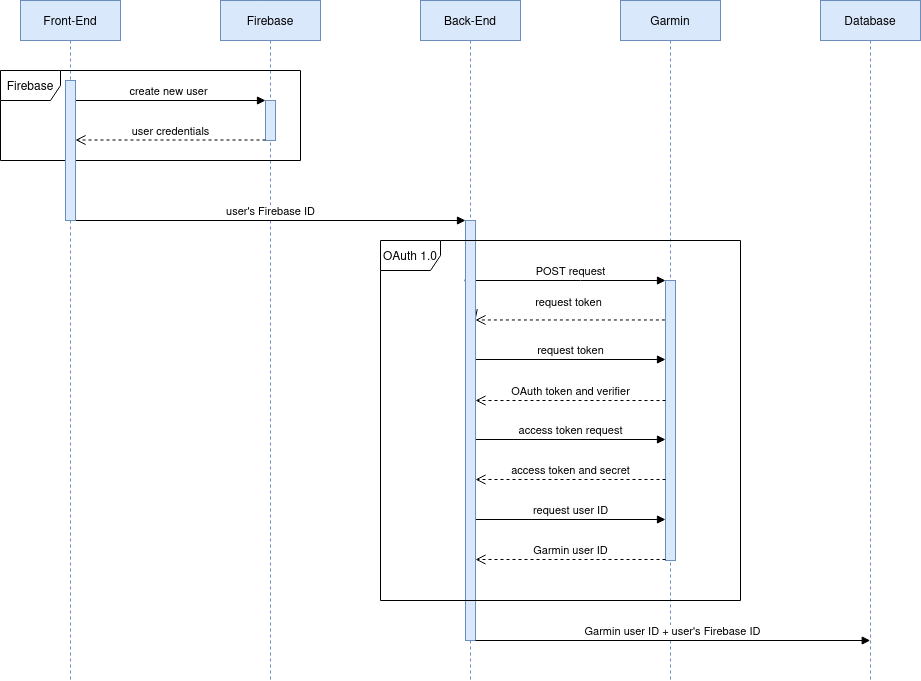

The diagram above was exported from draw.io. Its source (the exported page's mxGraphModel, read from the mxfile embedded in the PNG):
<mxGraphModel dx="989" dy="675" grid="1" gridSize="10" guides="1" tooltips="1" connect="1" arrows="1" fold="1" page="1" pageScale="1" pageWidth="827" pageHeight="1169" math="0" shadow="0">
  <root>
    <mxCell id="0" />
    <mxCell id="1" parent="0" />
    <mxCell id="3pdPkHeIhgVxAOvARcP2-1" value="Back-End" style="shape=umlLifeline;perimeter=lifelinePerimeter;whiteSpace=wrap;html=1;container=1;dropTarget=0;collapsible=0;recursiveResize=0;outlineConnect=0;portConstraint=eastwest;newEdgeStyle={&quot;curved&quot;:0,&quot;rounded&quot;:0};fillColor=#dae8fc;strokeColor=#6c8ebf;" vertex="1" parent="1">
      <mxGeometry x="480" y="40" width="100" height="680" as="geometry" />
    </mxCell>
    <mxCell id="3pdPkHeIhgVxAOvARcP2-2" value="Front-End" style="shape=umlLifeline;perimeter=lifelinePerimeter;whiteSpace=wrap;html=1;container=1;dropTarget=0;collapsible=0;recursiveResize=0;outlineConnect=0;portConstraint=eastwest;newEdgeStyle={&quot;curved&quot;:0,&quot;rounded&quot;:0};fillColor=#dae8fc;strokeColor=#6c8ebf;" vertex="1" parent="1">
      <mxGeometry x="80" y="40" width="100" height="680" as="geometry" />
    </mxCell>
    <mxCell id="3pdPkHeIhgVxAOvARcP2-3" value="Garmin" style="shape=umlLifeline;perimeter=lifelinePerimeter;whiteSpace=wrap;html=1;container=1;dropTarget=0;collapsible=0;recursiveResize=0;outlineConnect=0;portConstraint=eastwest;newEdgeStyle={&quot;curved&quot;:0,&quot;rounded&quot;:0};fillColor=#dae8fc;strokeColor=#6c8ebf;" vertex="1" parent="1">
      <mxGeometry x="680" y="40" width="100" height="680" as="geometry" />
    </mxCell>
    <mxCell id="3pdPkHeIhgVxAOvARcP2-21" value="" style="html=1;points=[[0,0,0,0,5],[0,1,0,0,-5],[1,0,0,0,5],[1,1,0,0,-5]];perimeter=orthogonalPerimeter;outlineConnect=0;targetShapes=umlLifeline;portConstraint=eastwest;newEdgeStyle={&quot;curved&quot;:0,&quot;rounded&quot;:0};fillColor=#dae8fc;strokeColor=#6c8ebf;" vertex="1" parent="3pdPkHeIhgVxAOvARcP2-3">
      <mxGeometry x="45" y="280" width="10" height="280" as="geometry" />
    </mxCell>
    <mxCell id="3pdPkHeIhgVxAOvARcP2-10" value="POST request" style="html=1;verticalAlign=bottom;endArrow=block;curved=0;rounded=0;" edge="1" parent="3pdPkHeIhgVxAOvARcP2-3" target="3pdPkHeIhgVxAOvARcP2-21">
      <mxGeometry width="80" relative="1" as="geometry">
        <mxPoint x="-145" y="280" as="sourcePoint" />
        <mxPoint x="-230" y="370" as="targetPoint" />
        <Array as="points">
          <mxPoint x="-40" y="280" />
        </Array>
      </mxGeometry>
    </mxCell>
    <mxCell id="3pdPkHeIhgVxAOvARcP2-11" value="request token" style="html=1;verticalAlign=bottom;endArrow=open;dashed=1;endSize=8;curved=0;rounded=0;exitX=-0.06;exitY=0.141;exitDx=0;exitDy=0;exitPerimeter=0;" edge="1" parent="3pdPkHeIhgVxAOvARcP2-3" source="3pdPkHeIhgVxAOvARcP2-20">
      <mxGeometry x="1" y="95" relative="1" as="geometry">
        <mxPoint x="49.5" y="320" as="sourcePoint" />
        <mxPoint x="-145" y="319.48" as="targetPoint" />
        <mxPoint x="1" y="15" as="offset" />
      </mxGeometry>
    </mxCell>
    <mxCell id="3pdPkHeIhgVxAOvARcP2-12" value="request token" style="html=1;verticalAlign=bottom;endArrow=block;curved=0;rounded=0;" edge="1" parent="3pdPkHeIhgVxAOvARcP2-3">
      <mxGeometry width="80" relative="1" as="geometry">
        <mxPoint x="-145" y="359" as="sourcePoint" />
        <mxPoint x="45" y="359" as="targetPoint" />
      </mxGeometry>
    </mxCell>
    <mxCell id="3pdPkHeIhgVxAOvARcP2-13" value="OAuth token and verifier" style="html=1;verticalAlign=bottom;endArrow=open;dashed=1;endSize=8;curved=0;rounded=0;" edge="1" parent="3pdPkHeIhgVxAOvARcP2-3">
      <mxGeometry relative="1" as="geometry">
        <mxPoint x="45" y="400" as="sourcePoint" />
        <mxPoint x="-145" y="400" as="targetPoint" />
      </mxGeometry>
    </mxCell>
    <mxCell id="3pdPkHeIhgVxAOvARcP2-14" value="access token request" style="html=1;verticalAlign=bottom;endArrow=block;curved=0;rounded=0;" edge="1" parent="3pdPkHeIhgVxAOvARcP2-3">
      <mxGeometry width="80" relative="1" as="geometry">
        <mxPoint x="-145" y="439" as="sourcePoint" />
        <mxPoint x="45" y="439" as="targetPoint" />
      </mxGeometry>
    </mxCell>
    <mxCell id="3pdPkHeIhgVxAOvARcP2-15" value="access token and secret" style="html=1;verticalAlign=bottom;endArrow=open;dashed=1;endSize=8;curved=0;rounded=0;" edge="1" parent="3pdPkHeIhgVxAOvARcP2-3" source="3pdPkHeIhgVxAOvARcP2-21">
      <mxGeometry relative="1" as="geometry">
        <mxPoint x="40" y="479" as="sourcePoint" />
        <mxPoint x="-145" y="479" as="targetPoint" />
      </mxGeometry>
    </mxCell>
    <mxCell id="3pdPkHeIhgVxAOvARcP2-18" value="request user ID" style="html=1;verticalAlign=bottom;endArrow=block;curved=0;rounded=0;" edge="1" parent="3pdPkHeIhgVxAOvARcP2-3">
      <mxGeometry width="80" relative="1" as="geometry">
        <mxPoint x="-145" y="519" as="sourcePoint" />
        <mxPoint x="45" y="519" as="targetPoint" />
      </mxGeometry>
    </mxCell>
    <mxCell id="3pdPkHeIhgVxAOvARcP2-19" value="Garmin user ID" style="html=1;verticalAlign=bottom;endArrow=open;dashed=1;endSize=8;curved=0;rounded=0;" edge="1" parent="3pdPkHeIhgVxAOvARcP2-3">
      <mxGeometry relative="1" as="geometry">
        <mxPoint x="45" y="559" as="sourcePoint" />
        <mxPoint x="-145" y="559" as="targetPoint" />
      </mxGeometry>
    </mxCell>
    <mxCell id="3pdPkHeIhgVxAOvARcP2-20" value="" style="html=1;points=[[0,0,0,0,5],[0,1,0,0,-5],[1,0,0,0,5],[1,1,0,0,-5]];perimeter=orthogonalPerimeter;outlineConnect=0;targetShapes=umlLifeline;portConstraint=eastwest;newEdgeStyle={&quot;curved&quot;:0,&quot;rounded&quot;:0};fillColor=#dae8fc;strokeColor=#6c8ebf;" vertex="1" parent="3pdPkHeIhgVxAOvARcP2-3">
      <mxGeometry x="-155" y="220" width="10" height="420" as="geometry" />
    </mxCell>
    <mxCell id="3pdPkHeIhgVxAOvARcP2-22" value="" style="html=1;verticalAlign=bottom;endArrow=open;dashed=1;endSize=8;curved=0;rounded=0;exitX=-0.06;exitY=0.141;exitDx=0;exitDy=0;exitPerimeter=0;" edge="1" parent="3pdPkHeIhgVxAOvARcP2-3" source="3pdPkHeIhgVxAOvARcP2-21" target="3pdPkHeIhgVxAOvARcP2-20">
      <mxGeometry relative="1" as="geometry">
        <mxPoint x="724" y="359" as="sourcePoint" />
        <mxPoint x="535" y="359.48" as="targetPoint" />
      </mxGeometry>
    </mxCell>
    <mxCell id="3pdPkHeIhgVxAOvARcP2-4" value="Firebase" style="shape=umlLifeline;perimeter=lifelinePerimeter;whiteSpace=wrap;html=1;container=1;dropTarget=0;collapsible=0;recursiveResize=0;outlineConnect=0;portConstraint=eastwest;newEdgeStyle={&quot;curved&quot;:0,&quot;rounded&quot;:0};fillColor=#dae8fc;strokeColor=#6c8ebf;" vertex="1" parent="1">
      <mxGeometry x="280" y="40" width="100" height="680" as="geometry" />
    </mxCell>
    <mxCell id="3pdPkHeIhgVxAOvARcP2-17" value="" style="html=1;points=[[0,0,0,0,5],[0,1,0,0,-5],[1,0,0,0,5],[1,1,0,0,-5]];perimeter=orthogonalPerimeter;outlineConnect=0;targetShapes=umlLifeline;portConstraint=eastwest;newEdgeStyle={&quot;curved&quot;:0,&quot;rounded&quot;:0};fillColor=#dae8fc;strokeColor=#6c8ebf;" vertex="1" parent="3pdPkHeIhgVxAOvARcP2-4">
      <mxGeometry x="45" y="100" width="10" height="40" as="geometry" />
    </mxCell>
    <mxCell id="3pdPkHeIhgVxAOvARcP2-5" value="create new user" style="html=1;verticalAlign=bottom;endArrow=block;curved=0;rounded=0;" edge="1" parent="1" target="3pdPkHeIhgVxAOvARcP2-17">
      <mxGeometry width="80" relative="1" as="geometry">
        <mxPoint x="129.5" y="140" as="sourcePoint" />
        <mxPoint x="329.5" y="140" as="targetPoint" />
      </mxGeometry>
    </mxCell>
    <mxCell id="3pdPkHeIhgVxAOvARcP2-7" value="user credentials" style="html=1;verticalAlign=bottom;endArrow=open;dashed=1;endSize=8;curved=0;rounded=0;" edge="1" parent="1">
      <mxGeometry relative="1" as="geometry">
        <mxPoint x="325" y="179.5" as="sourcePoint" />
        <mxPoint x="135" y="179.5" as="targetPoint" />
      </mxGeometry>
    </mxCell>
    <mxCell id="3pdPkHeIhgVxAOvARcP2-8" value="user's Firebase ID" style="html=1;verticalAlign=bottom;endArrow=block;curved=0;rounded=0;" edge="1" parent="1">
      <mxGeometry width="80" relative="1" as="geometry">
        <mxPoint x="135" y="260" as="sourcePoint" />
        <mxPoint x="525" y="260" as="targetPoint" />
      </mxGeometry>
    </mxCell>
    <mxCell id="3pdPkHeIhgVxAOvARcP2-9" value="Firebase" style="shape=umlFrame;whiteSpace=wrap;html=1;pointerEvents=0;" vertex="1" parent="1">
      <mxGeometry x="60" y="110" width="300" height="90" as="geometry" />
    </mxCell>
    <mxCell id="3pdPkHeIhgVxAOvARcP2-16" value="" style="html=1;points=[[0,0,0,0,5],[0,1,0,0,-5],[1,0,0,0,5],[1,1,0,0,-5]];perimeter=orthogonalPerimeter;outlineConnect=0;targetShapes=umlLifeline;portConstraint=eastwest;newEdgeStyle={&quot;curved&quot;:0,&quot;rounded&quot;:0};fillColor=#dae8fc;strokeColor=#6c8ebf;" vertex="1" parent="1">
      <mxGeometry x="125" y="120" width="10" height="140" as="geometry" />
    </mxCell>
    <mxCell id="3pdPkHeIhgVxAOvARcP2-23" value="Database" style="shape=umlLifeline;perimeter=lifelinePerimeter;whiteSpace=wrap;html=1;container=1;dropTarget=0;collapsible=0;recursiveResize=0;outlineConnect=0;portConstraint=eastwest;newEdgeStyle={&quot;curved&quot;:0,&quot;rounded&quot;:0};fillColor=#dae8fc;strokeColor=#6c8ebf;" vertex="1" parent="1">
      <mxGeometry x="880" y="40" width="100" height="680" as="geometry" />
    </mxCell>
    <mxCell id="3pdPkHeIhgVxAOvARcP2-24" value="Garmin user ID + user's Firebase ID" style="html=1;verticalAlign=bottom;endArrow=block;curved=0;rounded=0;" edge="1" parent="1" source="3pdPkHeIhgVxAOvARcP2-20">
      <mxGeometry width="80" relative="1" as="geometry">
        <mxPoint x="530.25" y="680" as="sourcePoint" />
        <mxPoint x="929.75" y="680" as="targetPoint" />
      </mxGeometry>
    </mxCell>
    <mxCell id="3pdPkHeIhgVxAOvARcP2-25" value="OAuth 1.0" style="shape=umlFrame;whiteSpace=wrap;html=1;pointerEvents=0;" vertex="1" parent="1">
      <mxGeometry x="440" y="280" width="360" height="360" as="geometry" />
    </mxCell>
  </root>
</mxGraphModel>